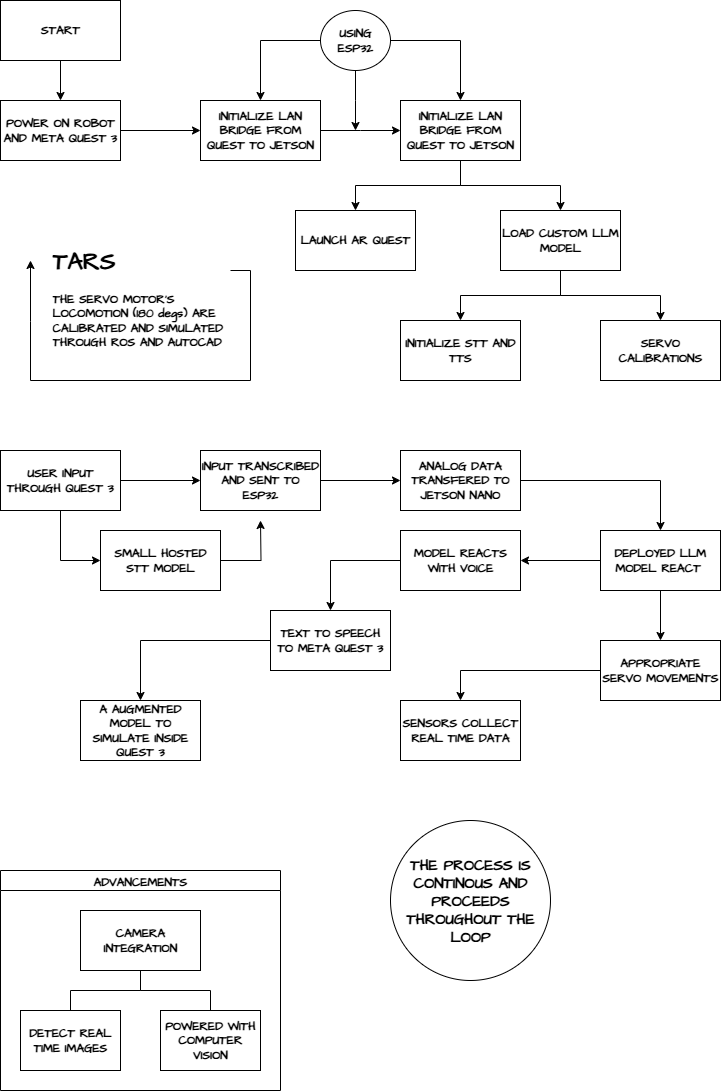

The diagram above was exported from draw.io. Its source (the exported page's mxGraphModel, read from the mxfile embedded in the PNG):
<mxGraphModel dx="1025" dy="498" grid="1" gridSize="10" guides="1" tooltips="1" connect="1" arrows="1" fold="1" page="1" pageScale="1" pageWidth="827" pageHeight="1169" math="0" shadow="0">
  <root>
    <mxCell id="0" />
    <mxCell id="1" parent="0" />
    <mxCell id="ekMxaSsPPcRUePyl1y7q-3" value="" style="edgeStyle=orthogonalEdgeStyle;rounded=0;hachureGap=4;orthogonalLoop=1;jettySize=auto;html=1;fontFamily=Architects Daughter;fontSource=https%3A%2F%2Ffonts.googleapis.com%2Fcss%3Ffamily%3DArchitects%2BDaughter;fontColor=default;labelBackgroundColor=none;" parent="1" source="ekMxaSsPPcRUePyl1y7q-1" target="ekMxaSsPPcRUePyl1y7q-2" edge="1">
      <mxGeometry relative="1" as="geometry" />
    </mxCell>
    <mxCell id="ekMxaSsPPcRUePyl1y7q-1" value="&lt;b&gt;POWER ON ROBOT AND META QUEST 3&lt;/b&gt;" style="rounded=0;whiteSpace=wrap;html=1;hachureGap=4;fontFamily=Architects Daughter;fontSource=https%3A%2F%2Ffonts.googleapis.com%2Fcss%3Ffamily%3DArchitects%2BDaughter;labelBackgroundColor=none;" parent="1" vertex="1">
      <mxGeometry x="100" y="110" width="120" height="60" as="geometry" />
    </mxCell>
    <mxCell id="ekMxaSsPPcRUePyl1y7q-5" value="" style="edgeStyle=orthogonalEdgeStyle;rounded=0;hachureGap=4;orthogonalLoop=1;jettySize=auto;html=1;fontFamily=Architects Daughter;fontSource=https%3A%2F%2Ffonts.googleapis.com%2Fcss%3Ffamily%3DArchitects%2BDaughter;fontColor=default;labelBackgroundColor=none;" parent="1" source="ekMxaSsPPcRUePyl1y7q-2" edge="1">
      <mxGeometry relative="1" as="geometry">
        <mxPoint x="500" y="140.00000000000006" as="targetPoint" />
      </mxGeometry>
    </mxCell>
    <mxCell id="ekMxaSsPPcRUePyl1y7q-2" value="&lt;b&gt;INITIALIZE LAN BRIDGE FROM QUEST TO JETSON&lt;/b&gt;" style="rounded=0;whiteSpace=wrap;html=1;hachureGap=4;fontFamily=Architects Daughter;fontSource=https%3A%2F%2Ffonts.googleapis.com%2Fcss%3Ffamily%3DArchitects%2BDaughter;labelBackgroundColor=none;" parent="1" vertex="1">
      <mxGeometry x="300" y="110" width="120" height="60" as="geometry" />
    </mxCell>
    <mxCell id="ekMxaSsPPcRUePyl1y7q-12" value="" style="edgeStyle=orthogonalEdgeStyle;rounded=0;hachureGap=4;orthogonalLoop=1;jettySize=auto;html=1;fontFamily=Architects Daughter;fontSource=https%3A%2F%2Ffonts.googleapis.com%2Fcss%3Ffamily%3DArchitects%2BDaughter;fontColor=default;labelBackgroundColor=none;" parent="1" source="ekMxaSsPPcRUePyl1y7q-4" target="ekMxaSsPPcRUePyl1y7q-11" edge="1">
      <mxGeometry relative="1" as="geometry" />
    </mxCell>
    <mxCell id="ekMxaSsPPcRUePyl1y7q-14" value="" style="edgeStyle=orthogonalEdgeStyle;rounded=0;hachureGap=4;orthogonalLoop=1;jettySize=auto;html=1;fontFamily=Architects Daughter;fontSource=https%3A%2F%2Ffonts.googleapis.com%2Fcss%3Ffamily%3DArchitects%2BDaughter;fontColor=default;labelBackgroundColor=none;" parent="1" source="ekMxaSsPPcRUePyl1y7q-4" target="ekMxaSsPPcRUePyl1y7q-13" edge="1">
      <mxGeometry relative="1" as="geometry" />
    </mxCell>
    <mxCell id="ekMxaSsPPcRUePyl1y7q-4" value="&lt;b&gt;INITIALIZE LAN BRIDGE FROM QUEST TO JETSON&lt;/b&gt;" style="rounded=0;whiteSpace=wrap;html=1;hachureGap=4;fontFamily=Architects Daughter;fontSource=https%3A%2F%2Ffonts.googleapis.com%2Fcss%3Ffamily%3DArchitects%2BDaughter;labelBackgroundColor=none;" parent="1" vertex="1">
      <mxGeometry x="500" y="110" width="120" height="60" as="geometry" />
    </mxCell>
    <mxCell id="ekMxaSsPPcRUePyl1y7q-8" style="edgeStyle=orthogonalEdgeStyle;rounded=0;hachureGap=4;orthogonalLoop=1;jettySize=auto;html=1;entryX=0.5;entryY=0;entryDx=0;entryDy=0;fontFamily=Architects Daughter;fontSource=https%3A%2F%2Ffonts.googleapis.com%2Fcss%3Ffamily%3DArchitects%2BDaughter;fontColor=default;labelBackgroundColor=none;" parent="1" source="ekMxaSsPPcRUePyl1y7q-6" target="ekMxaSsPPcRUePyl1y7q-4" edge="1">
      <mxGeometry relative="1" as="geometry" />
    </mxCell>
    <mxCell id="ekMxaSsPPcRUePyl1y7q-9" style="edgeStyle=orthogonalEdgeStyle;rounded=0;hachureGap=4;orthogonalLoop=1;jettySize=auto;html=1;entryX=0.5;entryY=0;entryDx=0;entryDy=0;fontFamily=Architects Daughter;fontSource=https%3A%2F%2Ffonts.googleapis.com%2Fcss%3Ffamily%3DArchitects%2BDaughter;fontColor=default;labelBackgroundColor=none;" parent="1" source="ekMxaSsPPcRUePyl1y7q-6" target="ekMxaSsPPcRUePyl1y7q-2" edge="1">
      <mxGeometry relative="1" as="geometry">
        <Array as="points">
          <mxPoint x="360" y="50" />
        </Array>
      </mxGeometry>
    </mxCell>
    <mxCell id="ekMxaSsPPcRUePyl1y7q-10" style="edgeStyle=orthogonalEdgeStyle;rounded=0;hachureGap=4;orthogonalLoop=1;jettySize=auto;html=1;fontFamily=Architects Daughter;fontSource=https%3A%2F%2Ffonts.googleapis.com%2Fcss%3Ffamily%3DArchitects%2BDaughter;fontColor=default;labelBackgroundColor=none;" parent="1" source="ekMxaSsPPcRUePyl1y7q-6" edge="1">
      <mxGeometry relative="1" as="geometry">
        <mxPoint x="455" y="140" as="targetPoint" />
      </mxGeometry>
    </mxCell>
    <mxCell id="ekMxaSsPPcRUePyl1y7q-6" value="&lt;b&gt;USING ESP32&lt;/b&gt;" style="ellipse;whiteSpace=wrap;html=1;fontFamily=Architects Daughter;rounded=0;hachureGap=4;fontSource=https%3A%2F%2Ffonts.googleapis.com%2Fcss%3Ffamily%3DArchitects%2BDaughter;labelBackgroundColor=none;" parent="1" vertex="1">
      <mxGeometry x="420" y="20" width="70" height="60" as="geometry" />
    </mxCell>
    <mxCell id="ekMxaSsPPcRUePyl1y7q-11" value="&lt;b&gt;LAUNCH AR QUEST&lt;/b&gt;" style="rounded=0;whiteSpace=wrap;html=1;hachureGap=4;fontFamily=Architects Daughter;fontSource=https%3A%2F%2Ffonts.googleapis.com%2Fcss%3Ffamily%3DArchitects%2BDaughter;labelBackgroundColor=none;" parent="1" vertex="1">
      <mxGeometry x="395" y="220" width="120" height="60" as="geometry" />
    </mxCell>
    <mxCell id="ekMxaSsPPcRUePyl1y7q-16" value="" style="edgeStyle=orthogonalEdgeStyle;rounded=0;hachureGap=4;orthogonalLoop=1;jettySize=auto;html=1;fontFamily=Architects Daughter;fontSource=https%3A%2F%2Ffonts.googleapis.com%2Fcss%3Ffamily%3DArchitects%2BDaughter;fontColor=default;labelBackgroundColor=none;" parent="1" source="ekMxaSsPPcRUePyl1y7q-13" target="ekMxaSsPPcRUePyl1y7q-15" edge="1">
      <mxGeometry relative="1" as="geometry" />
    </mxCell>
    <mxCell id="ekMxaSsPPcRUePyl1y7q-18" value="" style="edgeStyle=orthogonalEdgeStyle;rounded=0;hachureGap=4;orthogonalLoop=1;jettySize=auto;html=1;fontFamily=Architects Daughter;fontSource=https%3A%2F%2Ffonts.googleapis.com%2Fcss%3Ffamily%3DArchitects%2BDaughter;fontColor=default;labelBackgroundColor=none;" parent="1" source="ekMxaSsPPcRUePyl1y7q-13" target="ekMxaSsPPcRUePyl1y7q-17" edge="1">
      <mxGeometry relative="1" as="geometry" />
    </mxCell>
    <mxCell id="ekMxaSsPPcRUePyl1y7q-13" value="&lt;b&gt;LOAD CUSTOM LLM MODEL&lt;/b&gt;" style="rounded=0;whiteSpace=wrap;html=1;hachureGap=4;fontFamily=Architects Daughter;fontSource=https%3A%2F%2Ffonts.googleapis.com%2Fcss%3Ffamily%3DArchitects%2BDaughter;labelBackgroundColor=none;" parent="1" vertex="1">
      <mxGeometry x="600" y="220" width="120" height="60" as="geometry" />
    </mxCell>
    <mxCell id="ekMxaSsPPcRUePyl1y7q-15" value="&lt;b&gt;INITIALIZE STT AND TTS&lt;/b&gt;" style="rounded=0;whiteSpace=wrap;html=1;hachureGap=4;fontFamily=Architects Daughter;fontSource=https%3A%2F%2Ffonts.googleapis.com%2Fcss%3Ffamily%3DArchitects%2BDaughter;labelBackgroundColor=none;" parent="1" vertex="1">
      <mxGeometry x="500" y="330" width="120" height="60" as="geometry" />
    </mxCell>
    <mxCell id="ekMxaSsPPcRUePyl1y7q-17" value="&lt;b&gt;SERVO CALIBRATIONS&lt;/b&gt;" style="rounded=0;whiteSpace=wrap;html=1;hachureGap=4;fontFamily=Architects Daughter;fontSource=https%3A%2F%2Ffonts.googleapis.com%2Fcss%3Ffamily%3DArchitects%2BDaughter;labelBackgroundColor=none;" parent="1" vertex="1">
      <mxGeometry x="700" y="330" width="120" height="60" as="geometry" />
    </mxCell>
    <mxCell id="ekMxaSsPPcRUePyl1y7q-21" style="edgeStyle=orthogonalEdgeStyle;rounded=0;hachureGap=4;orthogonalLoop=1;jettySize=auto;html=1;exitX=1;exitY=0.25;exitDx=0;exitDy=0;fontFamily=Architects Daughter;fontSource=https%3A%2F%2Ffonts.googleapis.com%2Fcss%3Ffamily%3DArchitects%2BDaughter;fontColor=default;labelBackgroundColor=none;" parent="1" source="ekMxaSsPPcRUePyl1y7q-19" edge="1">
      <mxGeometry relative="1" as="geometry">
        <mxPoint x="130" y="270" as="targetPoint" />
        <Array as="points">
          <mxPoint x="350" y="280" />
          <mxPoint x="350" y="390" />
          <mxPoint x="130" y="390" />
          <mxPoint x="130" y="331" />
        </Array>
      </mxGeometry>
    </mxCell>
    <mxCell id="ekMxaSsPPcRUePyl1y7q-19" value="&lt;h1 style=&quot;margin-top: 0px;&quot;&gt;TARS&lt;/h1&gt;&lt;p&gt;&lt;b&gt;THE SERVO MOTOR'S LOCOMOTION (180 degs) ARE CALIBRATED AND SIMULATED THROUGH ROS AND AUTOCAD&lt;/b&gt;&lt;/p&gt;" style="text;html=1;whiteSpace=wrap;overflow=hidden;rounded=0;fontFamily=Architects Daughter;fontSource=https%3A%2F%2Ffonts.googleapis.com%2Fcss%3Ffamily%3DArchitects%2BDaughter;labelBackgroundColor=none;" parent="1" vertex="1">
      <mxGeometry x="150" y="250" width="180" height="120" as="geometry" />
    </mxCell>
    <mxCell id="ekMxaSsPPcRUePyl1y7q-23" style="edgeStyle=orthogonalEdgeStyle;rounded=0;hachureGap=4;orthogonalLoop=1;jettySize=auto;html=1;entryX=0.5;entryY=0;entryDx=0;entryDy=0;fontFamily=Architects Daughter;fontSource=https%3A%2F%2Ffonts.googleapis.com%2Fcss%3Ffamily%3DArchitects%2BDaughter;fontColor=default;labelBackgroundColor=none;" parent="1" source="ekMxaSsPPcRUePyl1y7q-22" target="ekMxaSsPPcRUePyl1y7q-1" edge="1">
      <mxGeometry relative="1" as="geometry" />
    </mxCell>
    <mxCell id="ekMxaSsPPcRUePyl1y7q-22" value="&lt;b&gt;START&lt;/b&gt;" style="rounded=0;whiteSpace=wrap;html=1;hachureGap=4;fontFamily=Architects Daughter;fontSource=https%3A%2F%2Ffonts.googleapis.com%2Fcss%3Ffamily%3DArchitects%2BDaughter;labelBackgroundColor=none;" parent="1" vertex="1">
      <mxGeometry x="100" y="10" width="120" height="60" as="geometry" />
    </mxCell>
    <mxCell id="ekMxaSsPPcRUePyl1y7q-26" value="" style="edgeStyle=orthogonalEdgeStyle;rounded=0;hachureGap=4;orthogonalLoop=1;jettySize=auto;html=1;fontFamily=Architects Daughter;fontSource=https%3A%2F%2Ffonts.googleapis.com%2Fcss%3Ffamily%3DArchitects%2BDaughter;fontColor=default;labelBackgroundColor=none;" parent="1" source="ekMxaSsPPcRUePyl1y7q-24" target="ekMxaSsPPcRUePyl1y7q-25" edge="1">
      <mxGeometry relative="1" as="geometry" />
    </mxCell>
    <mxCell id="ekMxaSsPPcRUePyl1y7q-29" style="edgeStyle=orthogonalEdgeStyle;rounded=0;hachureGap=4;orthogonalLoop=1;jettySize=auto;html=1;entryX=0;entryY=0.5;entryDx=0;entryDy=0;fontFamily=Architects Daughter;fontSource=https%3A%2F%2Ffonts.googleapis.com%2Fcss%3Ffamily%3DArchitects%2BDaughter;fontColor=default;labelBackgroundColor=none;" parent="1" source="ekMxaSsPPcRUePyl1y7q-24" target="ekMxaSsPPcRUePyl1y7q-27" edge="1">
      <mxGeometry relative="1" as="geometry" />
    </mxCell>
    <mxCell id="ekMxaSsPPcRUePyl1y7q-24" value="&lt;b&gt;USER INPUT THROUGH QUEST 3&lt;/b&gt;" style="rounded=0;whiteSpace=wrap;html=1;hachureGap=4;fontFamily=Architects Daughter;fontSource=https%3A%2F%2Ffonts.googleapis.com%2Fcss%3Ffamily%3DArchitects%2BDaughter;labelBackgroundColor=none;" parent="1" vertex="1">
      <mxGeometry x="100" y="460" width="120" height="60" as="geometry" />
    </mxCell>
    <mxCell id="ekMxaSsPPcRUePyl1y7q-32" value="" style="edgeStyle=orthogonalEdgeStyle;rounded=0;hachureGap=4;orthogonalLoop=1;jettySize=auto;html=1;fontFamily=Architects Daughter;fontSource=https%3A%2F%2Ffonts.googleapis.com%2Fcss%3Ffamily%3DArchitects%2BDaughter;fontColor=default;labelBackgroundColor=none;" parent="1" source="ekMxaSsPPcRUePyl1y7q-25" target="ekMxaSsPPcRUePyl1y7q-31" edge="1">
      <mxGeometry relative="1" as="geometry" />
    </mxCell>
    <mxCell id="ekMxaSsPPcRUePyl1y7q-25" value="&lt;b&gt;INPUT TRANSCRIBED AND SENT TO ESP32&lt;/b&gt;" style="rounded=0;whiteSpace=wrap;html=1;hachureGap=4;fontFamily=Architects Daughter;fontSource=https%3A%2F%2Ffonts.googleapis.com%2Fcss%3Ffamily%3DArchitects%2BDaughter;labelBackgroundColor=none;" parent="1" vertex="1">
      <mxGeometry x="300" y="460" width="120" height="60" as="geometry" />
    </mxCell>
    <mxCell id="ekMxaSsPPcRUePyl1y7q-30" style="edgeStyle=orthogonalEdgeStyle;rounded=0;hachureGap=4;orthogonalLoop=1;jettySize=auto;html=1;fontFamily=Architects Daughter;fontSource=https%3A%2F%2Ffonts.googleapis.com%2Fcss%3Ffamily%3DArchitects%2BDaughter;fontColor=default;labelBackgroundColor=none;" parent="1" source="ekMxaSsPPcRUePyl1y7q-27" edge="1">
      <mxGeometry relative="1" as="geometry">
        <mxPoint x="360" y="530" as="targetPoint" />
      </mxGeometry>
    </mxCell>
    <mxCell id="ekMxaSsPPcRUePyl1y7q-27" value="&lt;b&gt;SMALL HOSTED STT MODEL&lt;/b&gt;" style="rounded=0;whiteSpace=wrap;html=1;hachureGap=4;fontFamily=Architects Daughter;fontSource=https%3A%2F%2Ffonts.googleapis.com%2Fcss%3Ffamily%3DArchitects%2BDaughter;labelBackgroundColor=none;" parent="1" vertex="1">
      <mxGeometry x="200" y="540" width="120" height="60" as="geometry" />
    </mxCell>
    <mxCell id="ekMxaSsPPcRUePyl1y7q-34" value="" style="edgeStyle=orthogonalEdgeStyle;rounded=0;hachureGap=4;orthogonalLoop=1;jettySize=auto;html=1;fontFamily=Architects Daughter;fontSource=https%3A%2F%2Ffonts.googleapis.com%2Fcss%3Ffamily%3DArchitects%2BDaughter;fontColor=default;labelBackgroundColor=none;" parent="1" source="ekMxaSsPPcRUePyl1y7q-31" target="ekMxaSsPPcRUePyl1y7q-33" edge="1">
      <mxGeometry relative="1" as="geometry" />
    </mxCell>
    <mxCell id="ekMxaSsPPcRUePyl1y7q-31" value="&lt;b&gt;ANALOG DATA TRANSFERED TO JETSON NANO&lt;/b&gt;" style="rounded=0;whiteSpace=wrap;html=1;hachureGap=4;fontFamily=Architects Daughter;fontSource=https%3A%2F%2Ffonts.googleapis.com%2Fcss%3Ffamily%3DArchitects%2BDaughter;labelBackgroundColor=none;" parent="1" vertex="1">
      <mxGeometry x="500" y="460" width="120" height="60" as="geometry" />
    </mxCell>
    <mxCell id="ekMxaSsPPcRUePyl1y7q-36" value="" style="edgeStyle=orthogonalEdgeStyle;rounded=0;hachureGap=4;orthogonalLoop=1;jettySize=auto;html=1;fontFamily=Architects Daughter;fontSource=https%3A%2F%2Ffonts.googleapis.com%2Fcss%3Ffamily%3DArchitects%2BDaughter;fontColor=default;labelBackgroundColor=none;" parent="1" source="ekMxaSsPPcRUePyl1y7q-33" target="ekMxaSsPPcRUePyl1y7q-35" edge="1">
      <mxGeometry relative="1" as="geometry" />
    </mxCell>
    <mxCell id="ekMxaSsPPcRUePyl1y7q-38" value="" style="edgeStyle=orthogonalEdgeStyle;rounded=0;hachureGap=4;orthogonalLoop=1;jettySize=auto;html=1;fontFamily=Architects Daughter;fontSource=https%3A%2F%2Ffonts.googleapis.com%2Fcss%3Ffamily%3DArchitects%2BDaughter;fontColor=default;labelBackgroundColor=none;" parent="1" source="ekMxaSsPPcRUePyl1y7q-33" target="ekMxaSsPPcRUePyl1y7q-37" edge="1">
      <mxGeometry relative="1" as="geometry" />
    </mxCell>
    <mxCell id="ekMxaSsPPcRUePyl1y7q-33" value="&lt;b&gt;DEPLOYED LLM MODEL REACT&amp;nbsp;&lt;/b&gt;" style="rounded=0;whiteSpace=wrap;html=1;hachureGap=4;fontFamily=Architects Daughter;fontSource=https%3A%2F%2Ffonts.googleapis.com%2Fcss%3Ffamily%3DArchitects%2BDaughter;labelBackgroundColor=none;" parent="1" vertex="1">
      <mxGeometry x="700" y="540" width="120" height="60" as="geometry" />
    </mxCell>
    <mxCell id="ekMxaSsPPcRUePyl1y7q-40" value="" style="edgeStyle=orthogonalEdgeStyle;rounded=0;hachureGap=4;orthogonalLoop=1;jettySize=auto;html=1;fontFamily=Architects Daughter;fontSource=https%3A%2F%2Ffonts.googleapis.com%2Fcss%3Ffamily%3DArchitects%2BDaughter;fontColor=default;labelBackgroundColor=none;" parent="1" source="ekMxaSsPPcRUePyl1y7q-35" target="ekMxaSsPPcRUePyl1y7q-39" edge="1">
      <mxGeometry relative="1" as="geometry" />
    </mxCell>
    <mxCell id="ekMxaSsPPcRUePyl1y7q-35" value="&lt;b&gt;MODEL REACTS WITH VOICE&lt;/b&gt;" style="rounded=0;whiteSpace=wrap;html=1;hachureGap=4;fontFamily=Architects Daughter;fontSource=https%3A%2F%2Ffonts.googleapis.com%2Fcss%3Ffamily%3DArchitects%2BDaughter;labelBackgroundColor=none;" parent="1" vertex="1">
      <mxGeometry x="500" y="540" width="120" height="60" as="geometry" />
    </mxCell>
    <mxCell id="ekMxaSsPPcRUePyl1y7q-43" style="edgeStyle=orthogonalEdgeStyle;rounded=0;hachureGap=4;orthogonalLoop=1;jettySize=auto;html=1;entryX=0.5;entryY=0;entryDx=0;entryDy=0;fontFamily=Architects Daughter;fontSource=https%3A%2F%2Ffonts.googleapis.com%2Fcss%3Ffamily%3DArchitects%2BDaughter;fontColor=default;labelBackgroundColor=none;" parent="1" source="ekMxaSsPPcRUePyl1y7q-37" target="ekMxaSsPPcRUePyl1y7q-41" edge="1">
      <mxGeometry relative="1" as="geometry" />
    </mxCell>
    <mxCell id="ekMxaSsPPcRUePyl1y7q-37" value="&lt;b&gt;APPROPRIATE SERVO MOVEMENTS&lt;/b&gt;" style="rounded=0;whiteSpace=wrap;html=1;hachureGap=4;fontFamily=Architects Daughter;fontSource=https%3A%2F%2Ffonts.googleapis.com%2Fcss%3Ffamily%3DArchitects%2BDaughter;labelBackgroundColor=none;" parent="1" vertex="1">
      <mxGeometry x="700" y="650" width="120" height="60" as="geometry" />
    </mxCell>
    <mxCell id="ekMxaSsPPcRUePyl1y7q-45" value="" style="edgeStyle=orthogonalEdgeStyle;rounded=0;hachureGap=4;orthogonalLoop=1;jettySize=auto;html=1;fontFamily=Architects Daughter;fontSource=https%3A%2F%2Ffonts.googleapis.com%2Fcss%3Ffamily%3DArchitects%2BDaughter;fontColor=default;labelBackgroundColor=none;" parent="1" source="ekMxaSsPPcRUePyl1y7q-39" target="ekMxaSsPPcRUePyl1y7q-44" edge="1">
      <mxGeometry relative="1" as="geometry" />
    </mxCell>
    <mxCell id="ekMxaSsPPcRUePyl1y7q-39" value="&lt;b&gt;TEXT TO SPEECH TO META QUEST 3&lt;/b&gt;" style="rounded=0;whiteSpace=wrap;html=1;hachureGap=4;fontFamily=Architects Daughter;fontSource=https%3A%2F%2Ffonts.googleapis.com%2Fcss%3Ffamily%3DArchitects%2BDaughter;labelBackgroundColor=none;" parent="1" vertex="1">
      <mxGeometry x="370" y="620" width="120" height="60" as="geometry" />
    </mxCell>
    <mxCell id="ekMxaSsPPcRUePyl1y7q-41" value="&lt;b&gt;SENSORS COLLECT REAL TIME DATA&lt;/b&gt;" style="rounded=0;whiteSpace=wrap;html=1;hachureGap=4;fontFamily=Architects Daughter;fontSource=https%3A%2F%2Ffonts.googleapis.com%2Fcss%3Ffamily%3DArchitects%2BDaughter;labelBackgroundColor=none;" parent="1" vertex="1">
      <mxGeometry x="500" y="710" width="120" height="60" as="geometry" />
    </mxCell>
    <mxCell id="ekMxaSsPPcRUePyl1y7q-44" value="&lt;b&gt;A AUGMENTED MODEL TO SIMULATE INSIDE QUEST 3&lt;/b&gt;" style="rounded=0;whiteSpace=wrap;html=1;hachureGap=4;fontFamily=Architects Daughter;fontSource=https%3A%2F%2Ffonts.googleapis.com%2Fcss%3Ffamily%3DArchitects%2BDaughter;labelBackgroundColor=none;" parent="1" vertex="1">
      <mxGeometry x="180" y="710" width="120" height="60" as="geometry" />
    </mxCell>
    <mxCell id="ekMxaSsPPcRUePyl1y7q-46" value="ADVANCEMENTS" style="swimlane;startSize=20;horizontal=1;containerType=tree;newEdgeStyle={&quot;edgeStyle&quot;:&quot;elbowEdgeStyle&quot;,&quot;startArrow&quot;:&quot;none&quot;,&quot;endArrow&quot;:&quot;none&quot;};hachureGap=4;fontFamily=Architects Daughter;fontSource=https%3A%2F%2Ffonts.googleapis.com%2Fcss%3Ffamily%3DArchitects%2BDaughter;labelBackgroundColor=none;" parent="1" vertex="1">
      <mxGeometry x="100" y="880" width="280" height="220" as="geometry" />
    </mxCell>
    <mxCell id="ekMxaSsPPcRUePyl1y7q-47" value="" style="edgeStyle=elbowEdgeStyle;elbow=vertical;sourcePerimeterSpacing=0;targetPerimeterSpacing=0;startArrow=none;endArrow=none;rounded=0;curved=0;hachureGap=4;fontFamily=Architects Daughter;fontSource=https%3A%2F%2Ffonts.googleapis.com%2Fcss%3Ffamily%3DArchitects%2BDaughter;fontColor=default;labelBackgroundColor=none;" parent="ekMxaSsPPcRUePyl1y7q-46" source="ekMxaSsPPcRUePyl1y7q-49" target="ekMxaSsPPcRUePyl1y7q-50" edge="1">
      <mxGeometry relative="1" as="geometry" />
    </mxCell>
    <mxCell id="ekMxaSsPPcRUePyl1y7q-48" value="" style="edgeStyle=elbowEdgeStyle;elbow=vertical;sourcePerimeterSpacing=0;targetPerimeterSpacing=0;startArrow=none;endArrow=none;rounded=0;curved=0;hachureGap=4;fontFamily=Architects Daughter;fontSource=https%3A%2F%2Ffonts.googleapis.com%2Fcss%3Ffamily%3DArchitects%2BDaughter;fontColor=default;labelBackgroundColor=none;" parent="ekMxaSsPPcRUePyl1y7q-46" source="ekMxaSsPPcRUePyl1y7q-49" target="ekMxaSsPPcRUePyl1y7q-51" edge="1">
      <mxGeometry relative="1" as="geometry" />
    </mxCell>
    <UserObject label="&lt;b&gt;CAMERA INTEGRATION&lt;/b&gt;" treeRoot="1" id="ekMxaSsPPcRUePyl1y7q-49">
      <mxCell style="whiteSpace=wrap;html=1;align=center;treeFolding=1;treeMoving=1;newEdgeStyle={&quot;edgeStyle&quot;:&quot;elbowEdgeStyle&quot;,&quot;startArrow&quot;:&quot;none&quot;,&quot;endArrow&quot;:&quot;none&quot;};hachureGap=4;fontFamily=Architects Daughter;fontSource=https%3A%2F%2Ffonts.googleapis.com%2Fcss%3Ffamily%3DArchitects%2BDaughter;labelBackgroundColor=none;" parent="ekMxaSsPPcRUePyl1y7q-46" vertex="1">
        <mxGeometry x="80" y="40" width="120" height="60" as="geometry" />
      </mxCell>
    </UserObject>
    <mxCell id="ekMxaSsPPcRUePyl1y7q-50" value="&lt;b&gt;DETECT REAL TIME IMAGES&lt;/b&gt;" style="whiteSpace=wrap;html=1;align=center;verticalAlign=middle;treeFolding=1;treeMoving=1;newEdgeStyle={&quot;edgeStyle&quot;:&quot;elbowEdgeStyle&quot;,&quot;startArrow&quot;:&quot;none&quot;,&quot;endArrow&quot;:&quot;none&quot;};hachureGap=4;fontFamily=Architects Daughter;fontSource=https%3A%2F%2Ffonts.googleapis.com%2Fcss%3Ffamily%3DArchitects%2BDaughter;labelBackgroundColor=none;" parent="ekMxaSsPPcRUePyl1y7q-46" vertex="1">
      <mxGeometry x="20" y="140" width="100" height="60" as="geometry" />
    </mxCell>
    <mxCell id="ekMxaSsPPcRUePyl1y7q-51" value="&lt;b&gt;POWERED WITH COMPUTER VISION&lt;/b&gt;" style="whiteSpace=wrap;html=1;align=center;verticalAlign=middle;treeFolding=1;treeMoving=1;newEdgeStyle={&quot;edgeStyle&quot;:&quot;elbowEdgeStyle&quot;,&quot;startArrow&quot;:&quot;none&quot;,&quot;endArrow&quot;:&quot;none&quot;};hachureGap=4;fontFamily=Architects Daughter;fontSource=https%3A%2F%2Ffonts.googleapis.com%2Fcss%3Ffamily%3DArchitects%2BDaughter;labelBackgroundColor=none;" parent="ekMxaSsPPcRUePyl1y7q-46" vertex="1">
      <mxGeometry x="160" y="140" width="100" height="60" as="geometry" />
    </mxCell>
    <mxCell id="ekMxaSsPPcRUePyl1y7q-55" value="&lt;font style=&quot;font-size: 15px;&quot;&gt;&lt;b style=&quot;&quot;&gt;THE PROCESS IS CONTINOUS AND PROCEEDS THROUGHOUT THE LOOP&lt;/b&gt;&lt;/font&gt;" style="ellipse;whiteSpace=wrap;html=1;aspect=fixed;hachureGap=4;fontFamily=Architects Daughter;fontSource=https%3A%2F%2Ffonts.googleapis.com%2Fcss%3Ffamily%3DArchitects%2BDaughter;labelBackgroundColor=none;" parent="1" vertex="1">
      <mxGeometry x="490" y="830" width="160" height="160" as="geometry" />
    </mxCell>
  </root>
</mxGraphModel>